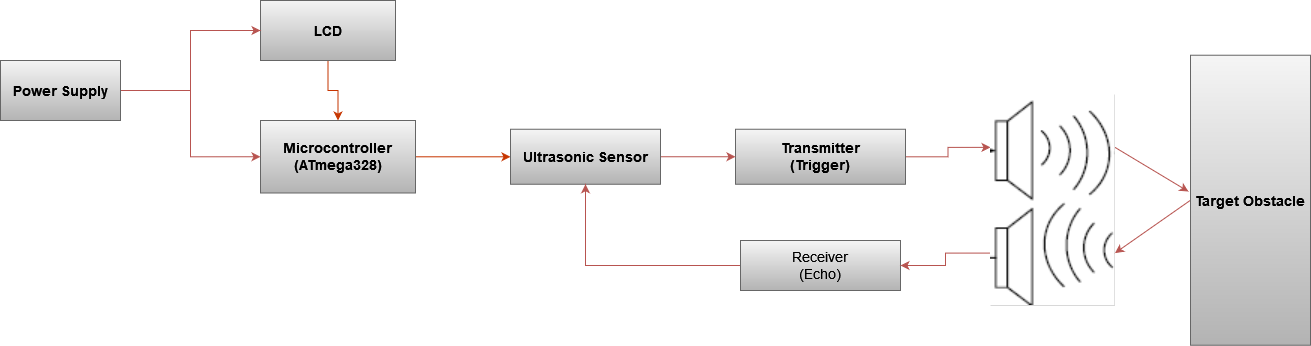

The diagram above was exported from draw.io. Its source (the exported page's mxGraphModel, read from the mxfile embedded in the PNG):
<mxGraphModel dx="1718" dy="440" grid="1" gridSize="10" guides="1" tooltips="1" connect="1" arrows="1" fold="1" page="1" pageScale="1" pageWidth="850" pageHeight="1100" math="0" shadow="0">
  <root>
    <mxCell id="0" />
    <mxCell id="1" parent="0" />
    <mxCell id="PjlgJwxKl1uwrZvStNKj-25" style="edgeStyle=orthogonalEdgeStyle;rounded=0;orthogonalLoop=1;jettySize=auto;html=1;fontSize=14;fillColor=#fa6800;strokeColor=#C73500;" edge="1" parent="1" source="PjlgJwxKl1uwrZvStNKj-18" target="PjlgJwxKl1uwrZvStNKj-20">
      <mxGeometry relative="1" as="geometry" />
    </mxCell>
    <mxCell id="PjlgJwxKl1uwrZvStNKj-18" value="&lt;div&gt;&lt;b&gt;Microcontroller&lt;/b&gt;&lt;/div&gt;&lt;div&gt;&lt;b&gt;(ATmega328)&lt;/b&gt;&lt;/div&gt;" style="rounded=0;whiteSpace=wrap;html=1;fontSize=14;fillColor=#f5f5f5;strokeColor=#666666;gradientColor=#b3b3b3;" vertex="1" parent="1">
      <mxGeometry x="20" y="470" width="155" height="72.5" as="geometry" />
    </mxCell>
    <mxCell id="PjlgJwxKl1uwrZvStNKj-31" style="edgeStyle=orthogonalEdgeStyle;rounded=0;orthogonalLoop=1;jettySize=auto;html=1;entryX=0;entryY=0.25;entryDx=0;entryDy=0;fontSize=14;fillColor=#f8cecc;gradientColor=#ea6b66;strokeColor=#b85450;" edge="1" parent="1" source="PjlgJwxKl1uwrZvStNKj-19" target="PjlgJwxKl1uwrZvStNKj-28">
      <mxGeometry relative="1" as="geometry" />
    </mxCell>
    <mxCell id="PjlgJwxKl1uwrZvStNKj-19" value="&lt;div&gt;&lt;b&gt;Transmitter&lt;/b&gt;&lt;/div&gt;&lt;div&gt;&lt;b&gt;(Trigger)&lt;/b&gt;&lt;/div&gt;" style="rounded=0;whiteSpace=wrap;html=1;fontSize=14;fillColor=#f5f5f5;strokeColor=#666666;gradientColor=#b3b3b3;" vertex="1" parent="1">
      <mxGeometry x="495" y="478.75" width="170" height="55" as="geometry" />
    </mxCell>
    <mxCell id="PjlgJwxKl1uwrZvStNKj-29" style="edgeStyle=orthogonalEdgeStyle;rounded=0;orthogonalLoop=1;jettySize=auto;html=1;entryX=0;entryY=0.5;entryDx=0;entryDy=0;fontSize=14;fillColor=#f8cecc;gradientColor=#ea6b66;strokeColor=#b85450;" edge="1" parent="1" source="PjlgJwxKl1uwrZvStNKj-20" target="PjlgJwxKl1uwrZvStNKj-19">
      <mxGeometry relative="1" as="geometry" />
    </mxCell>
    <mxCell id="PjlgJwxKl1uwrZvStNKj-20" value="&lt;b&gt;Ultrasonic Sensor&lt;/b&gt;" style="rounded=0;whiteSpace=wrap;html=1;fontSize=14;fillColor=#f5f5f5;strokeColor=#666666;gradientColor=#b3b3b3;" vertex="1" parent="1">
      <mxGeometry x="270" y="478.75" width="150" height="55" as="geometry" />
    </mxCell>
    <mxCell id="PjlgJwxKl1uwrZvStNKj-23" style="edgeStyle=orthogonalEdgeStyle;rounded=0;orthogonalLoop=1;jettySize=auto;html=1;entryX=0.5;entryY=0;entryDx=0;entryDy=0;fontSize=14;fillColor=#fa6800;strokeColor=#C73500;" edge="1" parent="1" source="PjlgJwxKl1uwrZvStNKj-21" target="PjlgJwxKl1uwrZvStNKj-18">
      <mxGeometry relative="1" as="geometry" />
    </mxCell>
    <mxCell id="PjlgJwxKl1uwrZvStNKj-21" value="&lt;b&gt;LCD&lt;/b&gt;" style="rounded=0;whiteSpace=wrap;html=1;fontSize=14;fillColor=#f5f5f5;strokeColor=#666666;gradientColor=#b3b3b3;" vertex="1" parent="1">
      <mxGeometry x="20" y="350" width="135" height="60" as="geometry" />
    </mxCell>
    <mxCell id="PjlgJwxKl1uwrZvStNKj-36" style="edgeStyle=orthogonalEdgeStyle;rounded=0;orthogonalLoop=1;jettySize=auto;html=1;entryX=0.5;entryY=1;entryDx=0;entryDy=0;fontSize=14;fillColor=#f8cecc;gradientColor=#ea6b66;strokeColor=#b85450;" edge="1" parent="1" source="PjlgJwxKl1uwrZvStNKj-22" target="PjlgJwxKl1uwrZvStNKj-20">
      <mxGeometry relative="1" as="geometry" />
    </mxCell>
    <mxCell id="PjlgJwxKl1uwrZvStNKj-22" value="&lt;div&gt;Receiver&lt;/div&gt;&lt;div&gt;(Echo)&lt;br&gt;&lt;/div&gt;" style="rounded=0;whiteSpace=wrap;html=1;fontSize=14;fillColor=#f5f5f5;strokeColor=#666666;gradientColor=#b3b3b3;" vertex="1" parent="1">
      <mxGeometry x="500" y="590" width="160" height="50" as="geometry" />
    </mxCell>
    <mxCell id="PjlgJwxKl1uwrZvStNKj-32" style="edgeStyle=orthogonalEdgeStyle;rounded=0;orthogonalLoop=1;jettySize=auto;html=1;exitX=0;exitY=0.75;exitDx=0;exitDy=0;fontSize=14;fillColor=#f8cecc;gradientColor=#ea6b66;strokeColor=#b85450;" edge="1" parent="1" source="PjlgJwxKl1uwrZvStNKj-28" target="PjlgJwxKl1uwrZvStNKj-22">
      <mxGeometry relative="1" as="geometry" />
    </mxCell>
    <mxCell id="PjlgJwxKl1uwrZvStNKj-38" style="rounded=0;orthogonalLoop=1;jettySize=auto;html=1;exitX=1;exitY=0.25;exitDx=0;exitDy=0;entryX=-0.017;entryY=0.47;entryDx=0;entryDy=0;entryPerimeter=0;fontSize=14;fillColor=#f8cecc;gradientColor=#ea6b66;strokeColor=#b85450;" edge="1" parent="1" source="PjlgJwxKl1uwrZvStNKj-28" target="PjlgJwxKl1uwrZvStNKj-37">
      <mxGeometry relative="1" as="geometry" />
    </mxCell>
    <mxCell id="PjlgJwxKl1uwrZvStNKj-28" value="" style="shape=image;verticalLabelPosition=bottom;labelBackgroundColor=default;verticalAlign=top;aspect=fixed;imageAspect=0;image=data:image/png,(base64 omitted: 5140 chars);imageBackground=#D6D6D6;clipPath=inset(0.7% 33.06% 0% 0%);" vertex="1" parent="1">
      <mxGeometry x="750" y="444" width="124.4705673758865" height="211.45" as="geometry" />
    </mxCell>
    <mxCell id="PjlgJwxKl1uwrZvStNKj-34" style="edgeStyle=orthogonalEdgeStyle;rounded=0;orthogonalLoop=1;jettySize=auto;html=1;fontSize=14;entryX=0;entryY=0.5;entryDx=0;entryDy=0;exitX=1;exitY=0.5;exitDx=0;exitDy=0;fillColor=#f8cecc;gradientColor=#ea6b66;strokeColor=#b85450;" edge="1" parent="1" source="PjlgJwxKl1uwrZvStNKj-33" target="PjlgJwxKl1uwrZvStNKj-21">
      <mxGeometry relative="1" as="geometry">
        <mxPoint x="-70" y="360" as="targetPoint" />
      </mxGeometry>
    </mxCell>
    <mxCell id="PjlgJwxKl1uwrZvStNKj-35" style="edgeStyle=orthogonalEdgeStyle;rounded=0;orthogonalLoop=1;jettySize=auto;html=1;fontSize=14;entryX=0;entryY=0.5;entryDx=0;entryDy=0;fillColor=#f8cecc;gradientColor=#ea6b66;strokeColor=#b85450;" edge="1" parent="1" source="PjlgJwxKl1uwrZvStNKj-33" target="PjlgJwxKl1uwrZvStNKj-18">
      <mxGeometry relative="1" as="geometry">
        <mxPoint x="-50" y="510" as="targetPoint" />
      </mxGeometry>
    </mxCell>
    <mxCell id="PjlgJwxKl1uwrZvStNKj-33" value="&lt;b&gt;Power Supply&lt;/b&gt;" style="rounded=0;whiteSpace=wrap;html=1;fontSize=14;fillColor=#f5f5f5;gradientColor=#b3b3b3;strokeColor=#666666;" vertex="1" parent="1">
      <mxGeometry x="-240" y="410" width="120" height="60" as="geometry" />
    </mxCell>
    <mxCell id="PjlgJwxKl1uwrZvStNKj-39" style="edgeStyle=none;rounded=0;orthogonalLoop=1;jettySize=auto;html=1;exitX=0;exitY=0.5;exitDx=0;exitDy=0;entryX=1;entryY=0.75;entryDx=0;entryDy=0;fontSize=14;fillColor=#f8cecc;gradientColor=#ea6b66;strokeColor=#b85450;" edge="1" parent="1" source="PjlgJwxKl1uwrZvStNKj-37" target="PjlgJwxKl1uwrZvStNKj-28">
      <mxGeometry relative="1" as="geometry" />
    </mxCell>
    <mxCell id="PjlgJwxKl1uwrZvStNKj-37" value="&lt;b&gt;Target Obstacle&lt;/b&gt;" style="rounded=0;whiteSpace=wrap;html=1;fontSize=14;fillColor=#f5f5f5;strokeColor=#666666;gradientColor=#b3b3b3;" vertex="1" parent="1">
      <mxGeometry x="950" y="404.73" width="120" height="290" as="geometry" />
    </mxCell>
  </root>
</mxGraphModel>